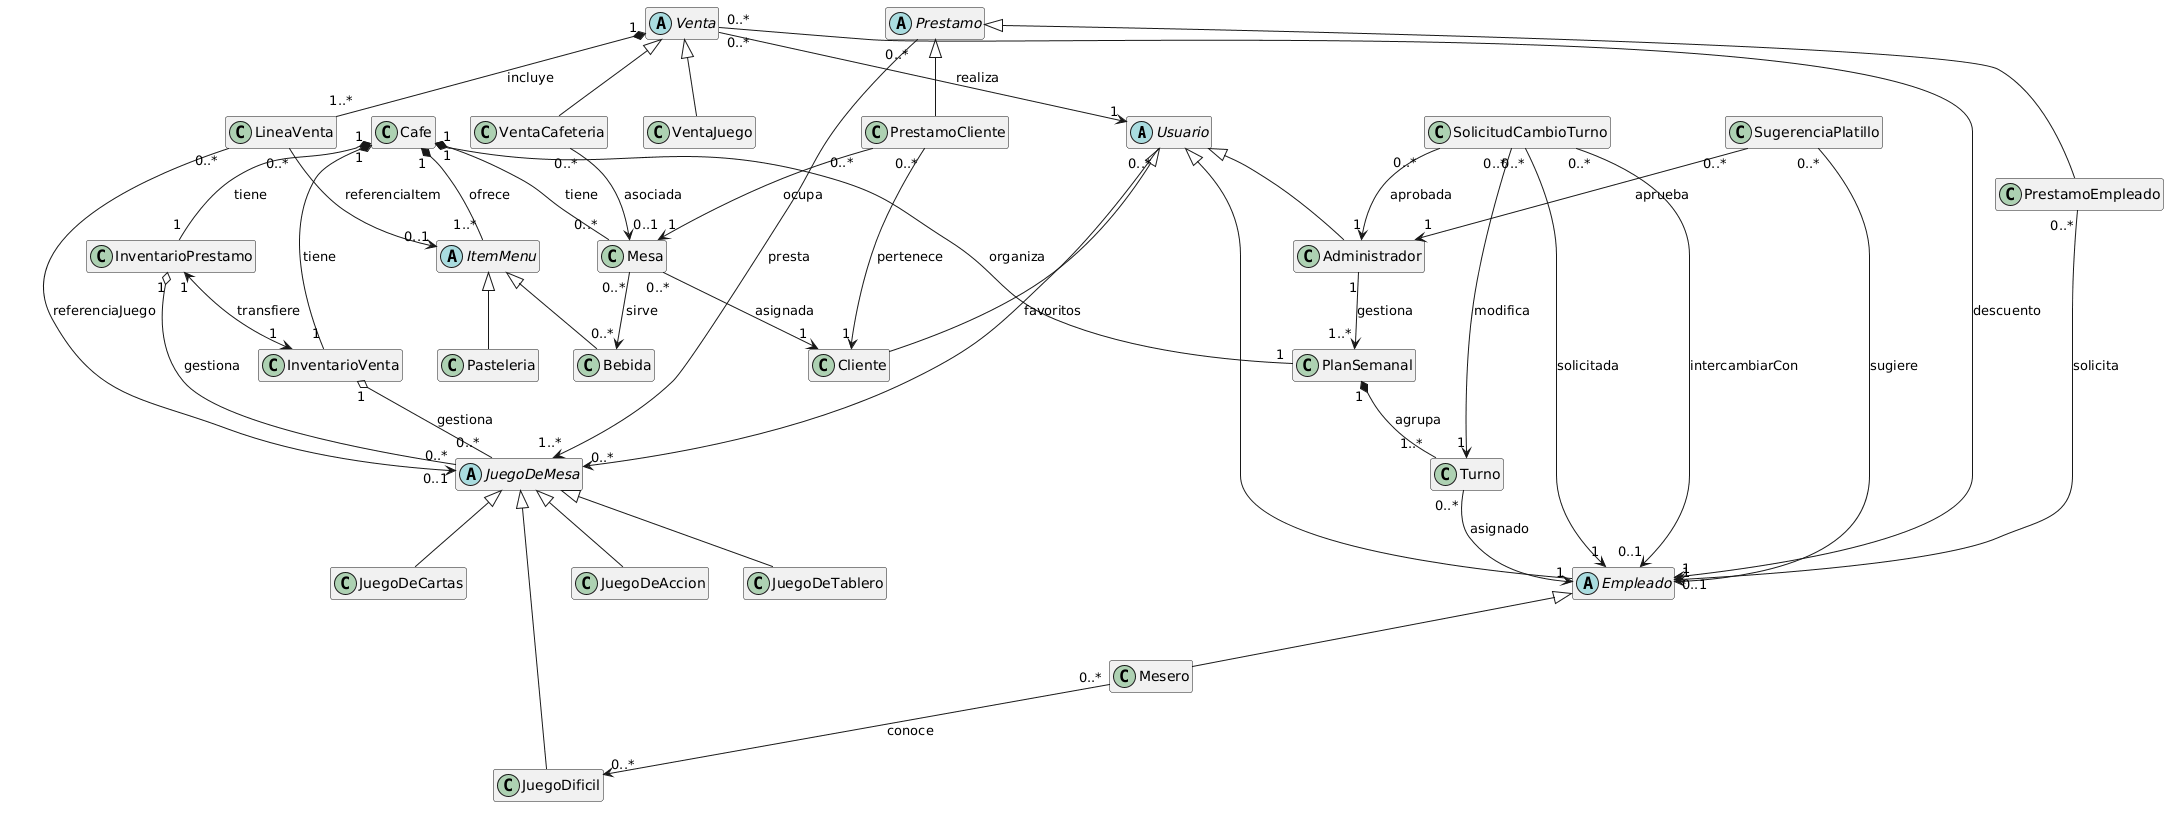

The diagram above was rendered by PlantUML. Its source (embedded in the PNG):
@startuml
skinparam classAttributeIconSize 0
hide members

' ─────────────────────────────────────────
' USUARIOS
' ─────────────────────────────────────────
abstract class Usuario
class Cliente
class Administrador
abstract class Empleado
class Mesero

Usuario <|-- Cliente
Usuario <|-- Administrador
Usuario <|-- Empleado
Empleado <|-- Mesero

' ─────────────────────────────────────────
' JUEGOS
' ─────────────────────────────────────────
abstract class JuegoDeMesa
class JuegoDeTablero
class JuegoDeCartas
class JuegoDeAccion
class JuegoDificil

JuegoDeMesa <|-- JuegoDeTablero
JuegoDeMesa <|-- JuegoDeCartas
JuegoDeMesa <|-- JuegoDeAccion
JuegoDeMesa <|-- JuegoDificil

' ─────────────────────────────────────────
' INVENTARIOS
' ─────────────────────────────────────────
class InventarioPrestamo
class InventarioVenta

InventarioPrestamo "1" o-- "0..*" JuegoDeMesa : gestiona
InventarioVenta "1" o-- "0..*" JuegoDeMesa : gestiona
InventarioPrestamo "1" <--> "1" InventarioVenta : transfiere

' ─────────────────────────────────────────
' MENU
' ─────────────────────────────────────────
abstract class ItemMenu
class Bebida
class Pasteleria
class SugerenciaPlatillo

ItemMenu <|-- Bebida
ItemMenu <|-- Pasteleria
SugerenciaPlatillo "0..*" --> "1" Empleado : sugiere
SugerenciaPlatillo "0..*" --> "1" Administrador : aprueba

' ─────────────────────────────────────────
' VENTAS
' ─────────────────────────────────────────
abstract class Venta
class VentaJuego
class VentaCafeteria
class LineaVenta

Venta <|-- VentaJuego
Venta <|-- VentaCafeteria
Venta "1" *-- "1..*" LineaVenta : incluye
Venta "0..*" --> "1" Usuario : realiza
Venta "0..*" --> "0..1" Empleado : descuento

VentaCafeteria "0..*" --> "0..1" Mesa : asociada
LineaVenta "0..*" --> "0..1" JuegoDeMesa : referenciaJuego
LineaVenta "0..*" --> "0..1" ItemMenu : referenciaItem

' ─────────────────────────────────────────
' PRESTAMOS
' ─────────────────────────────────────────
abstract class Prestamo
class PrestamoCliente
class PrestamoEmpleado
class Mesa

Prestamo <|-- PrestamoCliente
Prestamo <|-- PrestamoEmpleado
Prestamo "0..*" --> "1..*" JuegoDeMesa : presta

PrestamoCliente "0..*" --> "1" Mesa : ocupa
PrestamoCliente "0..*" --> "1" Cliente : pertenece
Mesa "0..*" --> "1" Cliente : asignada
Mesa "0..*" --> "0..*" Bebida : sirve
PrestamoEmpleado "0..*" --> "1" Empleado : solicita

' ─────────────────────────────────────────
' TURNOS
' ─────────────────────────────────────────
class PlanSemanal
class Turno
class SolicitudCambioTurno

PlanSemanal "1" *-- "1..*" Turno : agrupa
Turno "0..*" --> "1" Empleado : asignado
SolicitudCambioTurno "0..*" --> "1" Turno : modifica
SolicitudCambioTurno "0..*" --> "1" Empleado : solicitada
SolicitudCambioTurno "0..*" --> "0..1" Empleado : intercambiarCon
SolicitudCambioTurno "0..*" --> "1" Administrador : aprobada
Administrador "1" --> "1..*" PlanSemanal : gestiona

' ─────────────────────────────────────────
' CAFE
' ─────────────────────────────────────────
class Cafe

Cafe "1" *-- "1" InventarioPrestamo : tiene
Cafe "1" *-- "1" InventarioVenta : tiene
Cafe "1" *-- "0..*" Mesa : tiene
Cafe "1" *-- "1..*" ItemMenu : ofrece
Cafe "1" *-- "1" PlanSemanal : organiza

' ─────────────────────────────────────────
' MISCELANEO
' ─────────────────────────────────────────
Usuario "0..*" --> "0..*" JuegoDeMesa : favoritos
Mesero "0..*" --> "0..*" JuegoDificil : conoce
@enduml